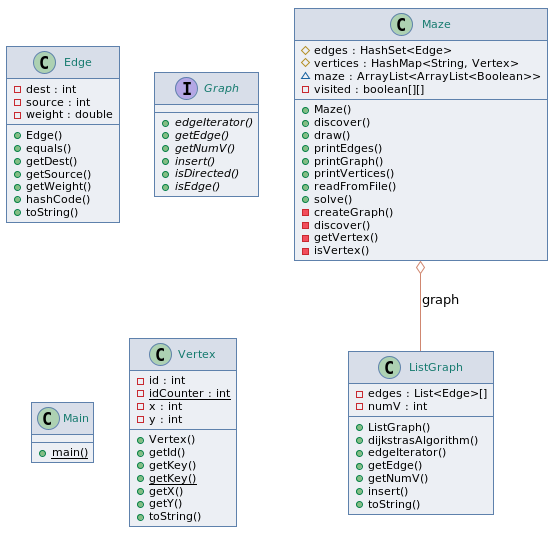

The diagram above was rendered by PlantUML. Its source (embedded in the PNG):
@startuml
skinparam shadowing false
skinparam classfontcolor 157a6e
skinparam classfontsize 11
skinparam classbackgroundcolor eceff4
skinparam classbordercolor 5e81ac
skinparam classborderthickness 1
skinparam classheaderbackgroundcolor d8dee9
skinparam arrowcolor d08770


    class Edge {
        - dest : int
        - source : int
        - weight : double
        + Edge()
        + equals()
        + getDest()
        + getSource()
        + getWeight()
        + hashCode()
        + toString()
    }


    interface Graph {
        {abstract} + edgeIterator()
        {abstract} + getEdge()
        {abstract} + getNumV()
        {abstract} + insert()
        {abstract} + isDirected()
        {abstract} + isEdge()
    }


    class ListGraph {
        - edges : List<Edge>[]
        - numV : int
        + ListGraph()
        + dijkstrasAlgorithm()
        + edgeIterator()
        + getEdge()
        + getNumV()
        + insert()
        + toString()
    }


    class Main {
        {static} + main()
    }


    class Maze {
        # edges : HashSet<Edge>
        # vertices : HashMap<String, Vertex>
        ~ maze : ArrayList<ArrayList<Boolean>>
        - visited : boolean[][]
        + Maze()
        + discover()
        + draw()
        + printEdges()
        + printGraph()
        + printVertices()
        + readFromFile()
        + solve()
        - createGraph()
        - discover()
        - getVertex()
        - isVertex()
    }


    class Vertex {
        - id : int
        {static} - idCounter : int
        - x : int
        - y : int
        + Vertex()
        + getId()
        + getKey()
        {static} + getKey()
        + getX()
        + getY()
        + toString()
    }


  Maze o-- ListGraph : graph


@enduml